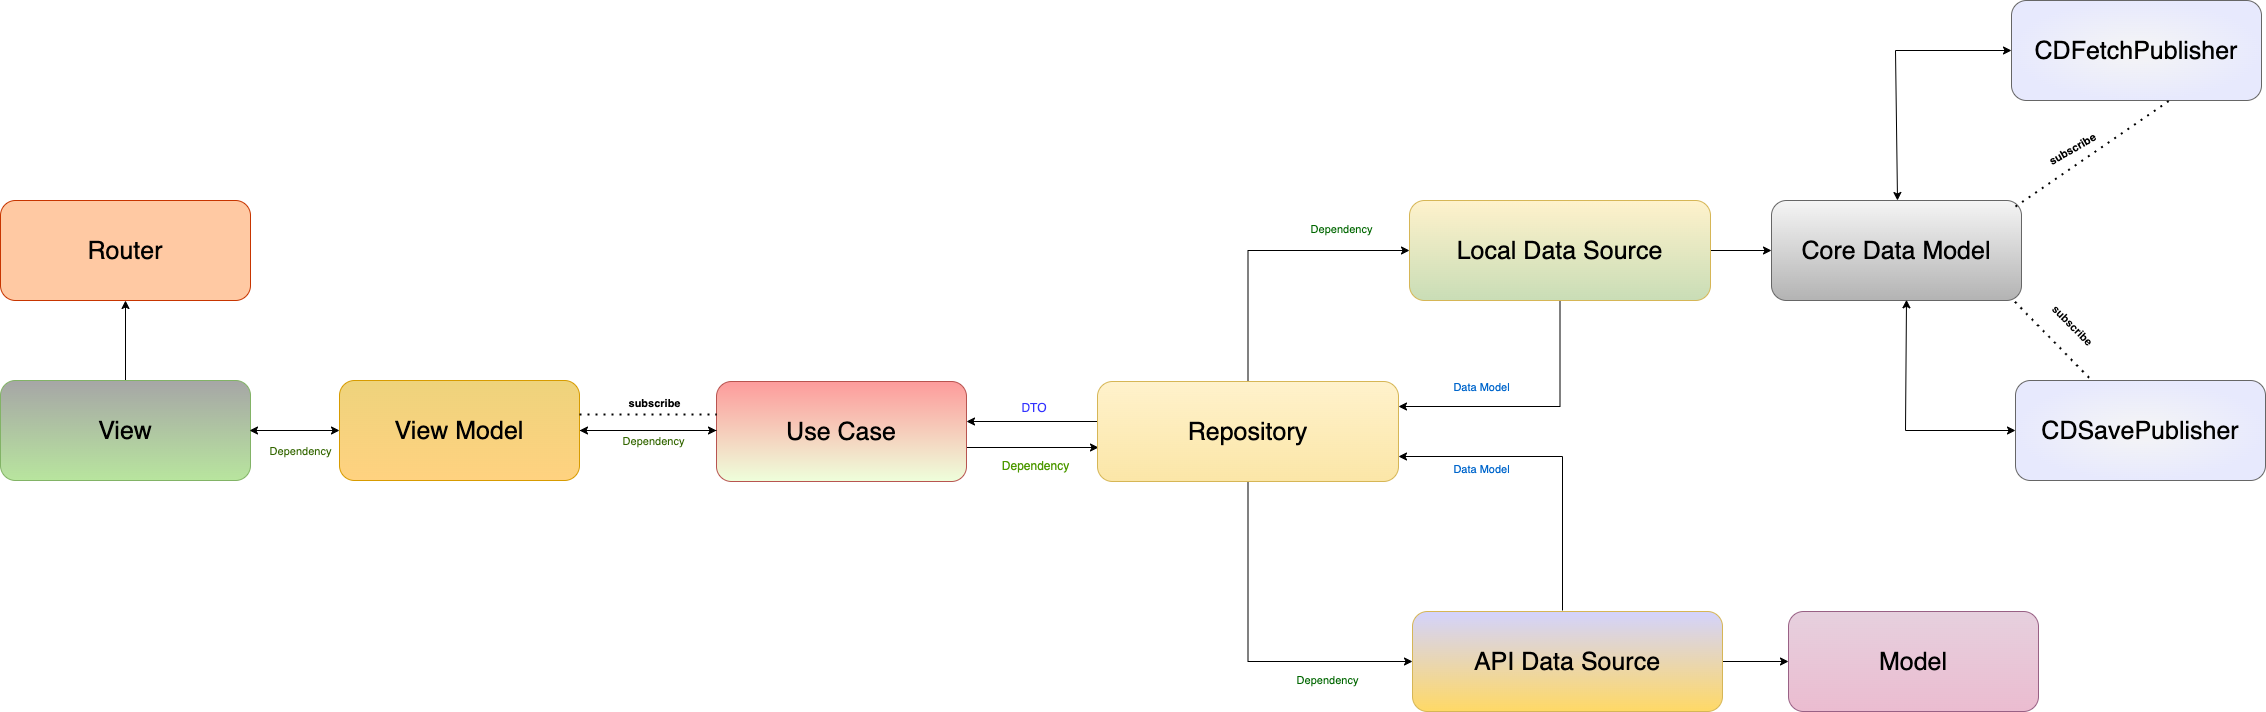

The diagram above was exported from draw.io. Its source (the exported page's mxGraphModel, read from the mxfile embedded in the PNG):
<mxGraphModel dx="1314" dy="782" grid="1" gridSize="10" guides="1" tooltips="1" connect="1" arrows="1" fold="1" page="1" pageScale="1" pageWidth="850" pageHeight="1100" math="0" shadow="0">
  <root>
    <mxCell id="0" />
    <mxCell id="1" parent="0" />
    <mxCell id="GxZSEFIR3vkFuim4RJeH-2" style="edgeStyle=orthogonalEdgeStyle;rounded=0;orthogonalLoop=1;jettySize=auto;html=1;fontSize=25;" parent="1" source="GxZSEFIR3vkFuim4RJeH-4" target="GxZSEFIR3vkFuim4RJeH-9" edge="1">
      <mxGeometry relative="1" as="geometry" />
    </mxCell>
    <mxCell id="GxZSEFIR3vkFuim4RJeH-3" value="" style="edgeStyle=none;rounded=0;orthogonalLoop=1;jettySize=auto;html=1;fontSize=25;" parent="1" source="GxZSEFIR3vkFuim4RJeH-4" target="GxZSEFIR3vkFuim4RJeH-8" edge="1">
      <mxGeometry relative="1" as="geometry" />
    </mxCell>
    <mxCell id="GxZSEFIR3vkFuim4RJeH-4" value="&lt;font style=&quot;font-size: 25px;&quot;&gt;View&lt;/font&gt;" style="rounded=1;whiteSpace=wrap;html=1;fillColor=#A6A6A6;strokeColor=#82b366;gradientColor=#B8E59E;" parent="1" vertex="1">
      <mxGeometry x="28" y="480" width="250" height="100" as="geometry" />
    </mxCell>
    <mxCell id="GxZSEFIR3vkFuim4RJeH-5" style="edgeStyle=none;rounded=0;orthogonalLoop=1;jettySize=auto;html=1;fontSize=25;" parent="1" edge="1">
      <mxGeometry relative="1" as="geometry">
        <mxPoint x="277" y="530" as="targetPoint" />
        <mxPoint x="347" y="530" as="sourcePoint" />
      </mxGeometry>
    </mxCell>
    <mxCell id="GxZSEFIR3vkFuim4RJeH-6" style="edgeStyle=orthogonalEdgeStyle;rounded=0;orthogonalLoop=1;jettySize=auto;html=1;entryX=0;entryY=0.5;entryDx=0;entryDy=0;" parent="1" source="GxZSEFIR3vkFuim4RJeH-8" edge="1">
      <mxGeometry relative="1" as="geometry">
        <mxPoint x="744" y="530" as="targetPoint" />
      </mxGeometry>
    </mxCell>
    <mxCell id="GxZSEFIR3vkFuim4RJeH-8" value="&lt;font style=&quot;font-size: 25px;&quot;&gt;View Model&lt;/font&gt;" style="rounded=1;whiteSpace=wrap;html=1;fillColor=#EED37C;strokeColor=#d79b00;gradientColor=#FFD280;" parent="1" vertex="1">
      <mxGeometry x="367" y="480" width="240" height="100" as="geometry" />
    </mxCell>
    <mxCell id="GxZSEFIR3vkFuim4RJeH-9" value="&lt;span style=&quot;font-size: 25px;&quot;&gt;Router&lt;/span&gt;" style="rounded=1;whiteSpace=wrap;html=1;fillColor=#FFC9A3;fontColor=#000000;strokeColor=#C73500;" parent="1" vertex="1">
      <mxGeometry x="28" y="300" width="250" height="100" as="geometry" />
    </mxCell>
    <mxCell id="GxZSEFIR3vkFuim4RJeH-10" style="edgeStyle=orthogonalEdgeStyle;shape=connector;rounded=0;orthogonalLoop=1;jettySize=auto;html=1;labelBackgroundColor=default;strokeColor=default;fontFamily=Helvetica;fontSize=11;fontColor=default;endArrow=classic;" parent="1" edge="1">
      <mxGeometry relative="1" as="geometry">
        <mxPoint x="989" y="547" as="sourcePoint" />
        <mxPoint x="1126" y="547" as="targetPoint" />
      </mxGeometry>
    </mxCell>
    <mxCell id="GxZSEFIR3vkFuim4RJeH-12" value="&lt;font style=&quot;font-size: 25px;&quot;&gt;Use Case&lt;/font&gt;" style="rounded=1;whiteSpace=wrap;html=1;fillColor=#FD9B9B;strokeColor=#b85450;gradientColor=#eeffdb;" parent="1" vertex="1">
      <mxGeometry x="744" y="481" width="250" height="100" as="geometry" />
    </mxCell>
    <mxCell id="GxZSEFIR3vkFuim4RJeH-14" style="edgeStyle=orthogonalEdgeStyle;shape=connector;rounded=0;orthogonalLoop=1;jettySize=auto;html=1;labelBackgroundColor=default;strokeColor=default;fontFamily=Helvetica;fontSize=11;fontColor=default;endArrow=classic;" parent="1" source="GxZSEFIR3vkFuim4RJeH-15" target="GxZSEFIR3vkFuim4RJeH-19" edge="1">
      <mxGeometry relative="1" as="geometry" />
    </mxCell>
    <mxCell id="GxZSEFIR3vkFuim4RJeH-15" value="&lt;span style=&quot;font-size: 25px;&quot;&gt;API Data Source&lt;/span&gt;" style="rounded=1;whiteSpace=wrap;html=1;fillColor=#d3d3fd;gradientColor=#ffd966;strokeColor=#d6b656;" parent="1" vertex="1">
      <mxGeometry x="1440" y="711" width="310" height="100" as="geometry" />
    </mxCell>
    <mxCell id="aJlfKs-VbF30oVKFlkxG-30" style="edgeStyle=orthogonalEdgeStyle;rounded=0;orthogonalLoop=1;jettySize=auto;html=1;entryX=0;entryY=0.5;entryDx=0;entryDy=0;" edge="1" parent="1" source="GxZSEFIR3vkFuim4RJeH-17" target="aJlfKs-VbF30oVKFlkxG-1">
      <mxGeometry relative="1" as="geometry">
        <mxPoint x="1370" y="330" as="targetPoint" />
        <Array as="points">
          <mxPoint x="1276" y="350" />
        </Array>
      </mxGeometry>
    </mxCell>
    <mxCell id="aJlfKs-VbF30oVKFlkxG-32" style="edgeStyle=orthogonalEdgeStyle;rounded=0;orthogonalLoop=1;jettySize=auto;html=1;entryX=0;entryY=0.5;entryDx=0;entryDy=0;" edge="1" parent="1" source="GxZSEFIR3vkFuim4RJeH-17" target="GxZSEFIR3vkFuim4RJeH-15">
      <mxGeometry relative="1" as="geometry">
        <mxPoint x="1390" y="770" as="targetPoint" />
        <Array as="points">
          <mxPoint x="1276" y="761" />
        </Array>
      </mxGeometry>
    </mxCell>
    <mxCell id="aJlfKs-VbF30oVKFlkxG-44" style="edgeStyle=orthogonalEdgeStyle;rounded=0;orthogonalLoop=1;jettySize=auto;html=1;entryX=1;entryY=0.5;entryDx=0;entryDy=0;gradientColor=#95c167;" edge="1" parent="1">
      <mxGeometry relative="1" as="geometry">
        <mxPoint x="1125" y="521" as="sourcePoint" />
        <mxPoint x="994" y="521" as="targetPoint" />
      </mxGeometry>
    </mxCell>
    <mxCell id="aJlfKs-VbF30oVKFlkxG-55" style="edgeStyle=orthogonalEdgeStyle;rounded=0;orthogonalLoop=1;jettySize=auto;html=1;fontColor=#3333FF;gradientColor=#95c167;entryX=1;entryY=0.75;entryDx=0;entryDy=0;" edge="1" parent="1" target="GxZSEFIR3vkFuim4RJeH-17">
      <mxGeometry relative="1" as="geometry">
        <mxPoint x="1590" y="710" as="sourcePoint" />
        <Array as="points">
          <mxPoint x="1590" y="710" />
          <mxPoint x="1590" y="556" />
        </Array>
      </mxGeometry>
    </mxCell>
    <mxCell id="aJlfKs-VbF30oVKFlkxG-56" style="edgeStyle=orthogonalEdgeStyle;rounded=0;orthogonalLoop=1;jettySize=auto;html=1;exitX=0.5;exitY=1;exitDx=0;exitDy=0;entryX=1;entryY=0.25;entryDx=0;entryDy=0;fontColor=#3333FF;gradientColor=#95c167;" edge="1" parent="1" source="aJlfKs-VbF30oVKFlkxG-1" target="GxZSEFIR3vkFuim4RJeH-17">
      <mxGeometry relative="1" as="geometry" />
    </mxCell>
    <mxCell id="GxZSEFIR3vkFuim4RJeH-17" value="&lt;font style=&quot;font-size: 25px;&quot;&gt;Repository&lt;/font&gt;" style="rounded=1;whiteSpace=wrap;html=1;fillColor=#fff2cc;strokeColor=#d6b656;gradientColor=#FBE6A7;" parent="1" vertex="1">
      <mxGeometry x="1125" y="481" width="301" height="100" as="geometry" />
    </mxCell>
    <mxCell id="GxZSEFIR3vkFuim4RJeH-19" value="&lt;font style=&quot;font-size: 25px;&quot;&gt;Model&lt;/font&gt;" style="rounded=1;whiteSpace=wrap;html=1;fillColor=#e6d0de;gradientColor=#EBBCD0;strokeColor=#996185;" parent="1" vertex="1">
      <mxGeometry x="1816" y="711" width="250" height="100" as="geometry" />
    </mxCell>
    <mxCell id="GxZSEFIR3vkFuim4RJeH-21" value="&lt;font style=&quot;font-size: 25px;&quot;&gt;Core Data Model&lt;/font&gt;" style="rounded=1;whiteSpace=wrap;html=1;fillColor=#f5f5f5;gradientColor=#b3b3b3;strokeColor=#666666;" parent="1" vertex="1">
      <mxGeometry x="1799" y="300" width="250" height="100" as="geometry" />
    </mxCell>
    <mxCell id="GxZSEFIR3vkFuim4RJeH-24" style="edgeStyle=orthogonalEdgeStyle;shape=connector;rounded=0;orthogonalLoop=1;jettySize=auto;html=1;labelBackgroundColor=default;strokeColor=default;fontFamily=Helvetica;fontSize=11;fontColor=default;endArrow=classic;" parent="1" target="GxZSEFIR3vkFuim4RJeH-8" edge="1">
      <mxGeometry relative="1" as="geometry">
        <mxPoint x="744" y="530" as="sourcePoint" />
      </mxGeometry>
    </mxCell>
    <mxCell id="GxZSEFIR3vkFuim4RJeH-25" value="&lt;font color=&quot;#336600&quot;&gt;Dependency&lt;/font&gt;" style="edgeLabel;html=1;align=center;verticalAlign=middle;resizable=0;points=[];fontSize=11;fontFamily=Helvetica;fontColor=default;" parent="GxZSEFIR3vkFuim4RJeH-24" connectable="0" vertex="1">
      <mxGeometry x="-0.0657" y="3" relative="1" as="geometry">
        <mxPoint y="7" as="offset" />
      </mxGeometry>
    </mxCell>
    <mxCell id="GxZSEFIR3vkFuim4RJeH-27" style="edgeStyle=none;rounded=0;orthogonalLoop=1;jettySize=auto;html=1;entryX=-0.002;entryY=0.619;entryDx=0;entryDy=0;entryPerimeter=0;" parent="1" edge="1">
      <mxGeometry relative="1" as="geometry">
        <mxPoint x="744" y="541.8525896414344" as="sourcePoint" />
        <mxPoint x="743.5" y="541.9000000000001" as="targetPoint" />
      </mxGeometry>
    </mxCell>
    <mxCell id="GxZSEFIR3vkFuim4RJeH-32" value="" style="endArrow=none;dashed=1;html=1;dashPattern=1 3;strokeWidth=2;rounded=0;labelBackgroundColor=default;strokeColor=default;fontFamily=Helvetica;fontSize=11;fontColor=default;shape=connector;" parent="1" edge="1">
      <mxGeometry width="50" height="50" relative="1" as="geometry">
        <mxPoint x="607" y="514" as="sourcePoint" />
        <mxPoint x="744" y="514" as="targetPoint" />
      </mxGeometry>
    </mxCell>
    <mxCell id="GxZSEFIR3vkFuim4RJeH-33" value="&lt;b&gt;subscribe&lt;/b&gt;" style="text;html=1;align=center;verticalAlign=middle;resizable=0;points=[];autosize=1;strokeColor=none;fillColor=none;fontSize=11;fontFamily=Helvetica;fontColor=default;rotation=0;" parent="1" vertex="1">
      <mxGeometry x="642" y="488" width="80" height="30" as="geometry" />
    </mxCell>
    <mxCell id="GxZSEFIR3vkFuim4RJeH-36" value="&lt;font style=&quot;font-size: 25px;&quot;&gt;CDFetchPublisher&lt;/font&gt;" style="rounded=1;whiteSpace=wrap;html=1;fillColor=#f5f5f5;gradientColor=#E7E9FD;strokeColor=#666666;gradientDirection=radial;" parent="1" vertex="1">
      <mxGeometry x="2039" y="100" width="250" height="100" as="geometry" />
    </mxCell>
    <mxCell id="GxZSEFIR3vkFuim4RJeH-37" value="" style="endArrow=classic;startArrow=classic;html=1;rounded=0;fontSize=25;exitX=0.5;exitY=0;exitDx=0;exitDy=0;entryX=0;entryY=0.5;entryDx=0;entryDy=0;" parent="1" target="GxZSEFIR3vkFuim4RJeH-36" edge="1">
      <mxGeometry width="50" height="50" relative="1" as="geometry">
        <mxPoint x="1925" y="300" as="sourcePoint" />
        <mxPoint x="2112" y="300" as="targetPoint" />
        <Array as="points">
          <mxPoint x="1923" y="150" />
        </Array>
      </mxGeometry>
    </mxCell>
    <mxCell id="GxZSEFIR3vkFuim4RJeH-38" value="&lt;span style=&quot;font-size: 25px;&quot;&gt;CDSavePublisher&lt;/span&gt;" style="rounded=1;whiteSpace=wrap;html=1;fillColor=#f5f5f5;gradientColor=#E7E9FD;strokeColor=#666666;gradientDirection=radial;" parent="1" vertex="1">
      <mxGeometry x="2043" y="480" width="250" height="100" as="geometry" />
    </mxCell>
    <mxCell id="GxZSEFIR3vkFuim4RJeH-39" value="" style="endArrow=classic;startArrow=classic;html=1;rounded=0;fontSize=25;exitX=0.536;exitY=0.993;exitDx=0;exitDy=0;entryX=0;entryY=0.5;entryDx=0;entryDy=0;exitPerimeter=0;" parent="1" target="GxZSEFIR3vkFuim4RJeH-38" edge="1">
      <mxGeometry width="50" height="50" relative="1" as="geometry">
        <mxPoint x="1934" y="399.29999999999995" as="sourcePoint" />
        <mxPoint x="2090" y="670" as="targetPoint" />
        <Array as="points">
          <mxPoint x="1933" y="530" />
        </Array>
      </mxGeometry>
    </mxCell>
    <mxCell id="GxZSEFIR3vkFuim4RJeH-40" value="" style="endArrow=none;dashed=1;html=1;dashPattern=1 3;strokeWidth=2;rounded=0;labelBackgroundColor=default;strokeColor=default;fontFamily=Helvetica;fontSize=11;fontColor=default;shape=connector;entryX=0;entryY=0.75;entryDx=0;entryDy=0;exitX=0.929;exitY=0.011;exitDx=0;exitDy=0;exitPerimeter=0;" parent="1" edge="1">
      <mxGeometry width="50" height="50" relative="1" as="geometry">
        <mxPoint x="2043" y="306.0999999999999" as="sourcePoint" />
        <mxPoint x="2197.04" y="200" as="targetPoint" />
      </mxGeometry>
    </mxCell>
    <mxCell id="GxZSEFIR3vkFuim4RJeH-41" value="&lt;b&gt;subscribe&lt;/b&gt;" style="text;html=1;align=center;verticalAlign=middle;resizable=0;points=[];autosize=1;strokeColor=none;fillColor=none;fontSize=11;fontFamily=Helvetica;fontColor=default;rotation=-30;" parent="1" vertex="1">
      <mxGeometry x="2060.04" y="234" width="80" height="30" as="geometry" />
    </mxCell>
    <mxCell id="GxZSEFIR3vkFuim4RJeH-42" value="" style="endArrow=none;dashed=1;html=1;dashPattern=1 3;strokeWidth=2;rounded=0;labelBackgroundColor=default;strokeColor=default;fontFamily=Helvetica;fontSize=11;fontColor=default;shape=connector;exitX=0.97;exitY=1.013;exitDx=0;exitDy=0;exitPerimeter=0;" parent="1" target="GxZSEFIR3vkFuim4RJeH-38" edge="1">
      <mxGeometry width="50" height="50" relative="1" as="geometry">
        <mxPoint x="2042.5" y="401.29999999999995" as="sourcePoint" />
        <mxPoint x="2207.04" y="210" as="targetPoint" />
      </mxGeometry>
    </mxCell>
    <mxCell id="GxZSEFIR3vkFuim4RJeH-43" value="&lt;b&gt;subscribe&lt;/b&gt;" style="text;html=1;align=center;verticalAlign=middle;resizable=0;points=[];autosize=1;strokeColor=none;fillColor=none;fontSize=11;fontFamily=Helvetica;fontColor=default;rotation=45;" parent="1" vertex="1">
      <mxGeometry x="2060.04" y="410" width="80" height="30" as="geometry" />
    </mxCell>
    <mxCell id="aJlfKs-VbF30oVKFlkxG-31" style="edgeStyle=orthogonalEdgeStyle;rounded=0;orthogonalLoop=1;jettySize=auto;html=1;entryX=0;entryY=0.5;entryDx=0;entryDy=0;" edge="1" parent="1" source="aJlfKs-VbF30oVKFlkxG-1" target="GxZSEFIR3vkFuim4RJeH-21">
      <mxGeometry relative="1" as="geometry" />
    </mxCell>
    <mxCell id="aJlfKs-VbF30oVKFlkxG-1" value="&lt;font style=&quot;font-size: 25px;&quot;&gt;Local Data Source&lt;/font&gt;" style="rounded=1;whiteSpace=wrap;html=1;fillColor=#fff2cc;strokeColor=#d6b656;gradientColor=#C9DDB6;" vertex="1" parent="1">
      <mxGeometry x="1437" y="300" width="301" height="100" as="geometry" />
    </mxCell>
    <mxCell id="aJlfKs-VbF30oVKFlkxG-35" value="&lt;font color=&quot;#006600&quot;&gt;Dependency&lt;/font&gt;" style="edgeLabel;html=1;align=center;verticalAlign=middle;resizable=0;points=[];fontSize=11;fontFamily=Helvetica;fontColor=default;" connectable="0" vertex="1" parent="1">
      <mxGeometry x="1360" y="330" as="geometry">
        <mxPoint x="8" y="-2" as="offset" />
      </mxGeometry>
    </mxCell>
    <mxCell id="aJlfKs-VbF30oVKFlkxG-36" value="&lt;font color=&quot;#006600&quot;&gt;Dependency&lt;/font&gt;" style="edgeLabel;html=1;align=center;verticalAlign=middle;resizable=0;points=[];fontSize=11;fontFamily=Helvetica;fontColor=default;" connectable="0" vertex="1" parent="1">
      <mxGeometry x="1360" y="710" as="geometry">
        <mxPoint x="-6" y="69" as="offset" />
      </mxGeometry>
    </mxCell>
    <mxCell id="aJlfKs-VbF30oVKFlkxG-37" value="&lt;font color=&quot;#336600&quot;&gt;Dependency&lt;/font&gt;" style="edgeLabel;html=1;align=center;verticalAlign=middle;resizable=0;points=[];fontSize=11;fontFamily=Helvetica;fontColor=default;" connectable="0" vertex="1" parent="1">
      <mxGeometry x="327" y="550" as="geometry" />
    </mxCell>
    <mxCell id="aJlfKs-VbF30oVKFlkxG-42" value="Dependency" style="text;html=1;align=center;verticalAlign=middle;resizable=0;points=[];autosize=1;strokeColor=none;fillColor=none;labelBorderColor=none;fontColor=#4D9900;" vertex="1" parent="1">
      <mxGeometry x="1018" y="551" width="90" height="30" as="geometry" />
    </mxCell>
    <mxCell id="aJlfKs-VbF30oVKFlkxG-45" value="DTO" style="text;align=center;verticalAlign=middle;resizable=0;points=[];autosize=1;strokeColor=none;fillColor=none;fontColor=#3333FF;" vertex="1" parent="1">
      <mxGeometry x="1037" y="492" width="50" height="30" as="geometry" />
    </mxCell>
    <mxCell id="aJlfKs-VbF30oVKFlkxG-51" value="&lt;font&gt;Data Model&lt;/font&gt;" style="edgeLabel;html=1;align=center;verticalAlign=middle;resizable=0;points=[];fontSize=11;fontFamily=Helvetica;fontColor=#0066CC;" connectable="0" vertex="1" parent="1">
      <mxGeometry x="1500" y="488" as="geometry">
        <mxPoint x="8" y="-2" as="offset" />
      </mxGeometry>
    </mxCell>
    <mxCell id="aJlfKs-VbF30oVKFlkxG-57" value="&lt;font&gt;Data Model&lt;/font&gt;" style="edgeLabel;html=1;align=center;verticalAlign=middle;resizable=0;points=[];fontSize=11;fontFamily=Helvetica;fontColor=#0066CC;" connectable="0" vertex="1" parent="1">
      <mxGeometry x="1500" y="570" as="geometry">
        <mxPoint x="8" y="-2" as="offset" />
      </mxGeometry>
    </mxCell>
  </root>
</mxGraphModel>